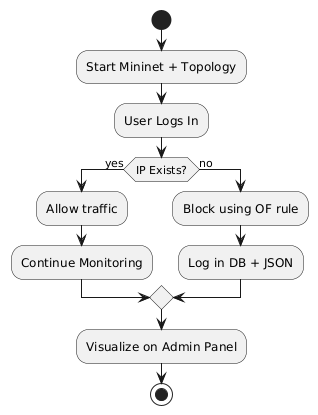

The diagram above was rendered by PlantUML. Its source (embedded in the PNG):
@startuml
start
:Start Mininet + Topology;
:User Logs In;
if (IP Exists?) then (yes)
  :Allow traffic;
  :Continue Monitoring;
else (no)
  :Block using OF rule;
  :Log in DB + JSON;
endif
:Visualize on Admin Panel;
stop
@enduml